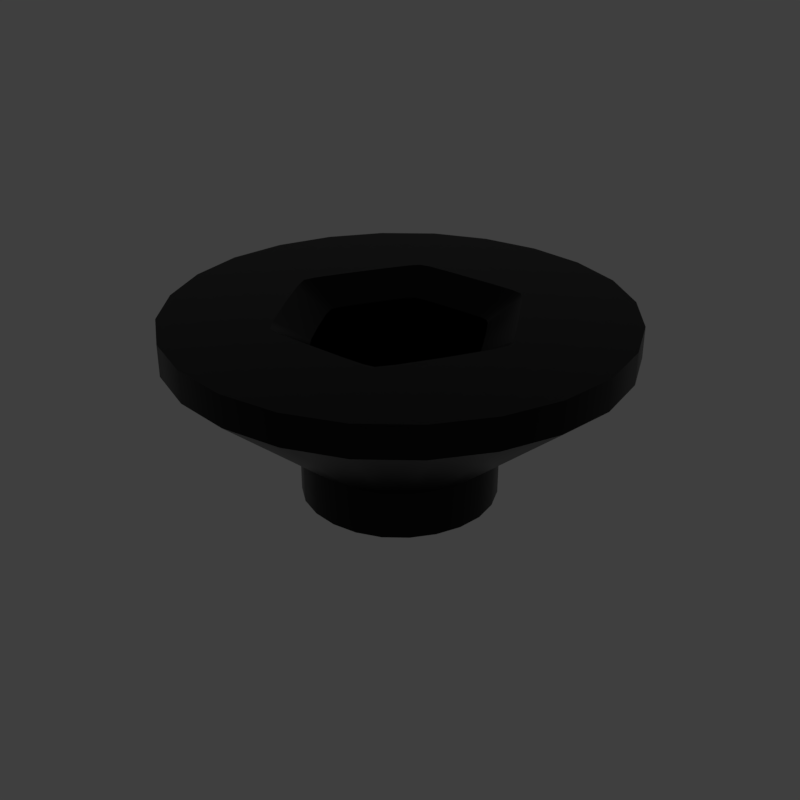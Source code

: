 # Source: Hex_Flat.blend  (saved by Blender 2.79.6; exported with 4.5.12 LTS)
import bpy
from mathutils import Matrix  # noqa: F401  (used for matrix-valued properties, if any)

bpy.ops.wm.read_factory_settings(use_empty=True)
scene = bpy.context.scene
scene.name = 'main'

# ---- collections
col_collection_1 = bpy.data.collections.new('Collection 1'); scene.collection.children.link(col_collection_1)

# ---- materials (node trees are filled in below, after node groups)
mat_prox_alum_019 = bpy.data.materials.new('prox_alum.019')
mat_prox_alum_019.alpha_threshold = 0.0
mat_prox_alum_019.diffuse_color = (0.1933, 0.1933, 0.1933, 1.0)
mat_prox_alum_019.roughness = 0.5
mat_prox_kevlar_019 = bpy.data.materials.new('prox_kevlar.019')
mat_prox_kevlar_019.alpha_threshold = 0.0
mat_prox_kevlar_019.diffuse_color = (0.03737, 0.03737, 0.03737, 1.0)
mat_prox_kevlar_019.roughness = 0.5
mat_prox_easy_spec_019 = bpy.data.materials.new('prox_easy_spec.019')
mat_prox_easy_spec_019.alpha_threshold = 0.0
mat_prox_easy_spec_019.diffuse_color = (0.2791, 0.2791, 0.2791, 1.0)
mat_prox_easy_spec_019.roughness = 0.5
mat_prox_soap_017 = bpy.data.materials.new('prox_soap.017')
mat_prox_soap_017.alpha_threshold = 0.0
mat_prox_soap_017.diffuse_color = (0.8, 0.5447, 0.3018, 1.0)
mat_prox_soap_017.roughness = 0.5
mat_prox_emission_017 = bpy.data.materials.new('prox_emission.017')
mat_prox_emission_017.alpha_threshold = 0.0
mat_prox_emission_017.diffuse_color = (0.3973, 0.7023, 0.9681, 1.0)
mat_prox_emission_017.roughness = 0.5

# ---- node groups
ng_auto_smooth = bpy.data.node_groups.new('Auto Smooth', 'GeometryNodeTree')
_s = ng_auto_smooth.interface.new_socket(name='Geometry', in_out='OUTPUT', socket_type='NodeSocketGeometry')
_s = ng_auto_smooth.interface.new_socket(name='Geometry', in_out='INPUT', socket_type='NodeSocketGeometry')
_s = ng_auto_smooth.interface.new_socket(name='Angle', in_out='INPUT', socket_type='NodeSocketFloat')
_s.subtype = 'ANGLE'
_s.min_value = 0.0
_s.max_value = 3.142
ng_auto_smooth.is_modifier = True
_N = ng_auto_smooth.nodes; _L = ng_auto_smooth.links
n0 = _N.new('NodeGroupOutput'); n0.name = 'Group Output'; n0.location = (480, -100)
n1 = _N.new('NodeGroupInput'); n1.name = 'Group Input'; n1.location = (-420, -300)
n2 = _N.new('NodeGroupInput'); n2.name = 'Group Input.001'; n2.location = (-60, -100)
n3 = _N.new('GeometryNodeSetShadeSmooth'); n3.name = 'Set Shade Smooth'; n3.location = (120, -100)
n3.domain = 'EDGE'
n4 = _N.new('GeometryNodeSetShadeSmooth'); n4.name = 'Set Shade Smooth.001'; n4.location = (300, -100)
n5 = _N.new('GeometryNodeInputMeshEdgeAngle'); n5.name = 'Edge Angle'; n5.location = (-420, -220)
n6 = _N.new('GeometryNodeInputEdgeSmooth'); n6.name = 'Is Edge Smooth'; n6.location = (-60, -160)
n7 = _N.new('GeometryNodeInputShadeSmooth'); n7.name = 'Is Face Smooth'; n7.location = (-240, -340)
n8 = _N.new('FunctionNodeBooleanMath'); n8.name = 'Boolean Math'; n8.location = (-60, -220)
n9 = _N.new('FunctionNodeCompare'); n9.name = 'Compare'; n9.location = (-240, -180)
n9.operation = 'LESS_EQUAL'
_L.new(n5.outputs[0], n9.inputs[0])
_L.new(n4.outputs[0], n0.inputs[0])
_L.new(n1.outputs[1], n9.inputs[1])
_L.new(n9.outputs[0], n8.inputs[0])
_L.new(n7.outputs[0], n8.inputs[1])
_L.new(n2.outputs[0], n3.inputs[0])
_L.new(n6.outputs[0], n3.inputs[1])
_L.new(n3.outputs[0], n4.inputs[0])
_L.new(n8.outputs[0], n3.inputs[2])
n0.is_active_output = True

# ---- material node trees
mat_prox_alum_019.use_nodes = True; mat_prox_alum_019.node_tree.nodes.clear()
_N = mat_prox_alum_019.node_tree.nodes; _L = mat_prox_alum_019.node_tree.links
n0 = _N.new('ShaderNodeOutputMaterial'); n0.name = 'Material Output'; n0.location = (300, 300)
n1 = _N.new('ShaderNodeBsdfPrincipled'); n1.name = 'Principled BSDF'; n1.location = (10, 300)
n1.width = 150
n1.subsurface_method = 'BURLEY'
n1.inputs[0].default_value = (0.3217, 0.3217, 0.3217, 1.0)
n1.inputs[1].default_value = 1.0
n1.inputs[2].default_value = 0.1633
n1.inputs[3].default_value = 1.45
n1.inputs[9].default_value = (1.0, 1.0, 1.0)
n1.inputs[13].default_value = 0.119
n1.inputs[15].default_value = 0.7959
n1.inputs[16].default_value = 0.8299
n1.inputs[24].default_value = 0.1605
_L.new(n1.outputs[0], n0.inputs[0])
n0.is_active_output = True
mat_prox_kevlar_019.use_nodes = True; mat_prox_kevlar_019.node_tree.nodes.clear()
_N = mat_prox_kevlar_019.node_tree.nodes; _L = mat_prox_kevlar_019.node_tree.links
n0 = _N.new('ShaderNodeOutputMaterial'); n0.name = 'Material Output'; n0.location = (300, 300)
n1 = _N.new('ShaderNodeBsdfPrincipled'); n1.name = 'Principled BSDF'; n1.location = (10, 300)
n1.width = 150
n1.subsurface_method = 'BURLEY'
n1.inputs[0].default_value = (0.0, 0.0, 0.0, 1.0)
n1.inputs[2].default_value = 0.3401
n1.inputs[3].default_value = 1.45
n1.inputs[9].default_value = (1.0, 1.0, 1.0)
n1.inputs[13].default_value = 0.2143
_L.new(n1.outputs[0], n0.inputs[0])
n0.is_active_output = True
mat_prox_easy_spec_019.use_nodes = True; mat_prox_easy_spec_019.node_tree.nodes.clear()
_N = mat_prox_easy_spec_019.node_tree.nodes; _L = mat_prox_easy_spec_019.node_tree.links
n0 = _N.new('ShaderNodeOutputMaterial'); n0.name = 'Material Output'; n0.location = (300, 300)
n1 = _N.new('ShaderNodeBsdfPrincipled'); n1.name = 'Principled BSDF'; n1.location = (10, 300)
n1.width = 150
n1.subsurface_method = 'BURLEY'
n1.inputs[0].default_value = (0.1372, 0.1372, 0.1372, 1.0)
n1.inputs[2].default_value = 0.2245
n1.inputs[3].default_value = 1.45
n1.inputs[9].default_value = (1.0, 1.0, 1.0)
n1.inputs[13].default_value = 0.09864
n1.inputs[19].default_value = 0.25
_L.new(n1.outputs[0], n0.inputs[0])
n0.is_active_output = True
mat_prox_soap_017.use_nodes = True; mat_prox_soap_017.node_tree.nodes.clear()
_N = mat_prox_soap_017.node_tree.nodes; _L = mat_prox_soap_017.node_tree.links
n0 = _N.new('ShaderNodeOutputMaterial'); n0.name = 'Material Output'; n0.location = (300, 300)
n1 = _N.new('ShaderNodeLayerWeight'); n1.name = 'Layer Weight'; n1.location = (-554, 262)
n2 = _N.new('ShaderNodeValToRGB'); n2.name = 'ColorRamp'; n2.location = (-400, 254)
n2.color_ramp.interpolation = 'B_SPLINE'
while len(n2.color_ramp.elements) > 1: n2.color_ramp.elements.remove(n2.color_ramp.elements[-1])
n2.color_ramp.elements[0].position = 0.0; n2.color_ramp.elements[0].color = (1.0, 0.0, 0.2363, 1.0)
_e = n2.color_ramp.elements.new(0.1477); _e.color = (0.0, 0.1135, 0.6103, 1.0)
_e = n2.color_ramp.elements.new(0.2773); _e.color = (0.2081, 0.332, 0.6265, 1.0)
_e = n2.color_ramp.elements.new(0.5); _e.color = (0.5089, 0.1741, 0.6181, 1.0)
_e = n2.color_ramp.elements.new(0.6818); _e.color = (0.7544, 0.04821, 0.0, 1.0)
_e = n2.color_ramp.elements.new(0.8511); _e.color = (0.336, 0.5043, 0.1917, 1.0)
_e = n2.color_ramp.elements.new(1.0); _e.color = (0.01772, 0.3483, 1.0, 1.0)
n3 = _N.new('ShaderNodeMix'); n3.name = 'Mix'; n3.location = (-80, 218)
n3.data_type = 'RGBA'
n3.inputs[0].default_value = 0.7909
n4 = _N.new('ShaderNodeBsdfPrincipled'); n4.name = 'Principled BSDF.001'; n4.location = (140, 300)
n4.width = 150
n4.subsurface_method = 'BURLEY'
n4.inputs[2].default_value = 0.0
n4.inputs[3].default_value = 1.45
n4.inputs[9].default_value = (1.0, 1.0, 1.0)
n4.inputs[18].default_value = 1.0
n4.inputs[19].default_value = 0.25
_L.new(n1.outputs[1], n2.inputs[0])
_L.new(n2.outputs[0], n3.inputs[6])
_L.new(n3.outputs[2], n4.inputs[0])
_L.new(n4.outputs[0], n0.inputs[0])
n0.is_active_output = True
mat_prox_emission_017.use_nodes = True; mat_prox_emission_017.node_tree.nodes.clear()
_N = mat_prox_emission_017.node_tree.nodes; _L = mat_prox_emission_017.node_tree.links
n0 = _N.new('ShaderNodeOutputMaterial'); n0.name = 'Material Output'; n0.location = (446, 300)
n1 = _N.new('ShaderNodeEmission'); n1.name = 'Emission'; n1.location = (156, 300)
n1.inputs[1].default_value = 4.0
n2 = _N.new('ShaderNodeLayerWeight'); n2.name = 'Layer Weight'; n2.location = (-631, 360)
n3 = _N.new('ShaderNodeValToRGB'); n3.name = 'ColorRamp'; n3.location = (-450, 370)
n3.color_ramp.interpolation = 'B_SPLINE'
while len(n3.color_ramp.elements) > 1: n3.color_ramp.elements.remove(n3.color_ramp.elements[-1])
n3.color_ramp.elements[0].position = 0.1864; n3.color_ramp.elements[0].color = (1.0, 0.02556, 0.0, 1.0)
_e = n3.color_ramp.elements.new(0.8045); _e.color = (1.0, 0.2244, 0.007333, 1.0)
_e = n3.color_ramp.elements.new(0.9909); _e.color = (1.0, 1.0, 1.0, 1.0)
n4 = _N.new('ShaderNodeMix'); n4.name = 'Mix'; n4.location = (-92, 333)
n4.data_type = 'RGBA'
n4.blend_type = 'COLOR'
n4.inputs[0].default_value = 0.8273
_L.new(n2.outputs[1], n3.inputs[0])
_L.new(n1.outputs[0], n0.inputs[0])
_L.new(n4.outputs[2], n1.inputs[0])
_L.new(n3.outputs[0], n4.inputs[7])
n0.is_active_output = True

# ---- world
world_world = bpy.data.worlds.new('World'); scene.world = world_world
world_world.use_nodes = True; world_world.node_tree.nodes.clear()
_N = world_world.node_tree.nodes; _L = world_world.node_tree.links
n0 = _N.new('ShaderNodeOutputWorld'); n0.name = 'World Output'; n0.location = (300, 300)
n1 = _N.new('ShaderNodeBackground'); n1.name = 'Background'; n1.location = (10, 300)
n1.inputs[0].default_value = (0.05, 0.05, 0.05, 1.0)
_L.new(n1.outputs[0], n0.inputs[0])
n0.is_active_output = True
world_world.use_sun_shadow = False
world_world.sun_shadow_jitter_overblur = 0.0

# ---- meshes
me_hex_flat = bpy.data.meshes.new('Hex_Flat')
me_hex_flat.from_pydata([(-0.1025, 0.09978, 0.2571), (-0.1377, 0.03883, 0.2571), (-0.08086, 0.07756, 0.1877), (-0.1906, -0.1101, 0.2734), (0.06127, -0.1026, 0.1877), (0.07808, -0.1332, 0.2571), (0.121, 0.0008753, 0.1877), (-0.1076, 0.03122, 0.1877), (-0.1871, -0.2056, 0.2734), (0.1025, 0.09978, 0.2571), (-0.0845, 0.2648, 0.2734), (0.02753, -0.1062, 0.1877), (-0.07809, 0.1341, 0.2571), (-0.1552, 0.000474, 0.2571), (-0.07809, -0.1332, 0.2571), (0.0845, -0.2649, 0.2734), (-0.06127, 0.1042, 0.1877), (-0.121, 0.0008753, 0.1877), (-0.06127, -0.1026, 0.1877), (0.1752, 0.1743, 0.2734), (0.1552, 0.000474, 0.2571), (-0.02767, 0.2201, 0.2734), (0.1377, 0.03883, 0.2571), (-0.1172, -0.2029, 0.2734), (-0.2343, -3.338e-05, 0.2734), (-0.1172, 0.2029, 0.2734), (0.03563, -0.1372, 0.2571), (0.1906, -0.1101, 0.2734), (-0.09425, -0.05265, 0.1877), (-0.2386, 0.06455, 0.2734), (-0.02753, -0.1062, 0.1877), (-0.03563, -0.1372, 0.2571), (-0.1201, -0.06834, 0.2571), (-0.1752, 0.1743, 0.2734), (0.2716, -0.05927, 0.2734), (0.02767, -0.2201, 0.2734), (0.1871, -0.2056, 0.2734), (0.02767, 0.2201, 0.2734), (0.07808, 0.1341, 0.2571), (0.03563, 0.1381, 0.2571), (0.2386, 0.06455, 0.2734), (0.08086, 0.07756, 0.1877), (0.09425, -0.05265, 0.1877), (-0.06001, 0.006197, 0.1346), (-0.02767, -0.2201, 0.2734), (-0.02753, 0.1076, 0.1877), (-0.03563, 0.1381, 0.2571), (-0.2716, -0.05927, 0.2734), (-0.0845, -0.2649, 0.2734), (0.2343, -3.338e-05, 0.2734), (0.1172, 0.2029, 0.2734), (0.0845, 0.2648, 0.2734), (0.02753, 0.1076, 0.1877), (0.06001, 0.006197, 0.1346), (0.1172, -0.2029, 0.2734), (0.1076, 0.03122, 0.1877), (0.06127, 0.1042, 0.1877), (0.1201, -0.06834, 0.2571), (-0.0905, 0.1566, 0.2734), (-0.07263, -0.08831, 0.1877), (-0.1201, 0.06931, 0.2571), (0.06567, -0.1097, 0.2409), (0.06406, -0.1362, 0.2571), (-0.2317, 0.2322, 0.2283), (-0.1602, 0.04455, 0.2734), (0.08525, -0.3168, 0.2283), (-0.05687, -0.09545, 0.1346), (0.02976, -0.1133, 0.2409), (-0.1809, -5.005e-05, 0.2734), (-0.1014, -0.1016, -1.655e-08), (-0.1177, 0.01204, 0.1877), (0.02976, 0.1151, 0.2409), (-0.1387, 0.037, 6.028e-09), (0.1386, -0.037, -6.028e-09), (-0.09199, -0.115, 0.2571), (-0.08525, -0.3168, 0.2283), (-0.04973, -0.1053, 0.1877), (0.1394, -0.08055, 0.2734), (0.06567, 0.1116, 0.2409), (0.1013, -0.1016, 0.0698), (-0.06406, 0.1371, 0.2571), (0.06928, 0.09579, 0.1877), (-0.0373, 0.1386, 2.258e-08), (0.1177, 0.01204, 0.1877), (0.2317, -0.2322, 0.2283), (-0.317, 0.08455, 0.2283), (0.0415, 0.161, 0.2734), (-0.1014, -0.1016, 0.0698), (0.0905, -0.1568, 0.2734), (0.09423, 0.05439, 0.1877), (0.09199, -0.115, 0.2571), (0.08525, 0.3167, 0.2283), (0.1602, 0.04455, 0.2734), (-0.1387, 0.037, 0.0698), (0.2487, 0.01828, 0.2734), (-0.1296, 0.000998, 0.2409), (0.2115, 0.1221, 0.2734), (-0.1124, 0.0007526, 0.1346), (-0.04973, 0.1068, 0.1877), (0.02529, 0.1002, 0.1346), (0.08626, 0.08316, 0.2409), (0.04973, -0.1053, 0.1877), (0.1201, 0.06931, 0.2571), (0.08525, -0.3168, 0.2734), (-0.06928, 0.09579, 0.1877), (0.2569, -0.017, 0.2734), (-0.1188, 0.1164, 0.2734), (-0.07546, 0.07196, 0.1346), (-0.2317, -0.2322, 0.2734), (0.1386, -0.037, 0.0698), (0.07262, -0.08831, 0.1877), (-0.0876, 0.1236, 0.2571), (-0.1387, -0.037, 0.0698), (-0.317, -0.08455, 0.2734), (-0.0373, 0.1386, 0.0698), (-0.08525, -0.3168, 0.2734), (0.04879, -0.2461, 0.2734), (-0.0905, -0.1568, 0.2734), (-0.317, 0.08455, 0.2734), (-0.0373, -0.1386, 0.0698), (0.1007, -0.05614, 0.2409), (-0.08779, -0.04916, 0.1346), (-0.06406, -0.1362, 0.2571), (-0.2317, 0.2322, 0.2734), (0.0876, 0.1236, 0.2571), (0.1138, -0.2311, 0.2734), (-0.08525, 0.3167, 0.2734), (-0.1465, -0.02066, 0.2571), (-0.09423, 0.05439, 0.1877), (-0.1014, 0.1016, 0.0698), (-0.2487, 0.01828, 0.2734), (-0.2569, -0.017, 0.2734), (0.06406, 0.1371, 0.2571), (0.1432, -0.2141, 0.2734), (-0.1143, -0.01609, 0.1877), (-0.317, -0.08455, 0.2283), (0.0415, -0.1611, 0.2734), (0.1922, -0.1593, 0.2734), (0.0905, 0.1566, 0.2734), (0.2317, 0.2322, 0.2734), (-0.2116, 0.1221, 0.2734), (-0.05687, 0.09671, 0.1346), (-0.1922, -0.1593, 0.2734), (-0.1509, 0.01399, 0.2571), (-0.1138, 0.231, 0.2734), (-0.08626, 0.08316, 0.2409), (-0.06567, 0.1116, 0.2409), (0.1124, 0.0007526, 0.1346), (0.1001, 0.02934, 0.1346), (0.1465, -0.02066, 0.2571), (0.0373, -0.1386, 0.0698), (-0.1152, 0.0331, 0.2409), (-0.1402, 0.2062, 0.2734), (0.0373, 0.1386, 0.0698), (-0.08525, 0.3167, 0.2283), (0.0373, 0.1386, 2.258e-08), (-0.1395, -0.08055, 0.2734), (0.1152, 0.0331, 0.2409), (-0.06567, -0.1097, 0.2409), (-0.1138, -0.2311, 0.2734), (0.1296, 0.000998, 0.2409), (-0.1432, -0.2141, 0.2734), (-0.0373, -0.1386, -2.258e-08), (0.3169, -0.08455, 0.2283), (0.1013, 0.1016, 0.0698), (-0.1387, -0.037, -6.028e-09), (-0.1001, 0.02934, 0.1346), (0.08779, -0.04916, 0.1346), (-0.0415, -0.1611, 0.2734), (0.1143, -0.01609, 0.1877), (-0.1014, 0.1016, 1.655e-08), (-0.2317, -0.2322, 0.2283), (0.0373, -0.1386, -2.258e-08), (-0.02529, -0.09908, 0.1346), (-0.04879, 0.246, 0.2734), (-0.1007, -0.05614, 0.2409), (0.1013, 0.1016, 1.655e-08), (-0.02976, -0.1133, 0.2409), (-0.02976, 0.1151, 0.2409), (-0.0415, 0.161, 0.2734), (-0.02529, 0.1002, 0.1346), (0.02529, -0.09908, 0.1346), (0.05687, -0.09545, 0.1346), (0.1386, 0.037, 6.028e-09), (-2.384e-07, -0.1062, 0.1877), (-2.384e-07, -0.1372, 0.2571), (-2.384e-07, 0.003371, 0.1346), (-2.384e-07, -0.2349, 0.2734), (-2.384e-07, 0.2348, 0.2734), (-2.384e-07, 0.1076, 0.1877), (-2.384e-07, 0.1381, 0.2571), (0.04879, 0.246, 0.2734), (0.08525, 0.3167, 0.2734), (0.1013, -0.1016, -1.655e-08), (0.2317, -0.2322, 0.2734), (0.234, -0.08678, 0.2734), (0.2317, 0.2322, 0.2283), (-0.234, -0.08678, 0.2734), (-0.04879, -0.2461, 0.2734), (0.04973, 0.1068, 0.1877), (0.1187, 0.1164, 0.2734), (0.1386, 0.037, 0.0698), (0.1809, -5.005e-05, 0.2734), (0.3169, -0.08455, 0.2734), (0.07546, 0.07196, 0.1346), (0.3169, 0.08455, 0.2283), (0.05687, 0.09671, 0.1346), (0.3169, 0.08455, 0.2734), (0.1509, 0.01399, 0.2571), (0.1138, 0.231, 0.2734), (0.1402, 0.2062, 0.2734), (-2.384e-07, 0.3275, 0.2734), (-0.2836, 0.1637, 0.2734), (-0.1645, 0.2849, 0.2734), (-0.2836, -0.1637, 0.2734), (-0.329, -4.537e-08, 0.2734), (-2.384e-07, -0.3275, 0.2734), (-0.1645, -0.2849, 0.2734), (0.2836, 0.1637, 0.2734), (0.1645, 0.2849, 0.2734), (0.2836, -0.1637, 0.2734), (-0.1395, 0.08049, 0.2734), (-0.1007, 0.05813, 0.2409), (-0.07389, 0.1028, 0.2409), (-0.1013, 0.1444, 0.2734), (-0.1224, -0.01683, 0.2409), (-0.1705, -0.0245, 0.2734), (-0.05362, -0.1124, 0.2409), (-0.0745, -0.16, 0.2734), (0.329, -4.537e-08, 0.2734), (0.1645, -0.2849, 0.2734), (-0.0745, 0.1599, 0.2734), (-0.05362, 0.1142, 0.2409), (-0.1757, 0.01542, 0.2734), (-0.126, 0.01256, 0.2409), (-0.1065, -0.1355, 0.2734), (-0.0775, -0.09456, 0.2409), (0.1395, 0.08049, 0.2734), (0.1007, 0.05813, 0.2409), (0.07389, 0.1028, 0.2409), (0.1013, 0.1444, 0.2734), (0.1224, -0.01683, 0.2409), (0.1705, -0.0245, 0.2734), (0.05362, -0.1124, 0.2409), (-0.08776, 0.05066, 0.1346), (-0.06467, 0.08879, 0.1346), (-0.1063, -0.01535, 0.1346), (-0.04583, -0.09817, 0.1346), (0.0745, -0.16, 0.2734), (0.0745, 0.1599, 0.2734), (-0.04583, 0.0993, 0.1346), (-0.1093, 0.01152, 0.1346), (-0.06775, -0.08207, 0.1346), (0.05362, 0.1142, 0.2409), (0.1757, 0.01542, 0.2734), (0.126, 0.01256, 0.2409), (0.1065, -0.1355, 0.2734), (-2.384e-07, 0.3275, 0.2283), (-0.1645, 0.2849, 0.2283), (-0.2836, 0.1637, 0.2283), (-0.329, -3.873e-08, 0.2283), (-0.2836, -0.1637, 0.2283), (-0.1645, -0.2849, 0.2283), (-2.384e-07, -0.3275, 0.2283), (0.0775, -0.09456, 0.2409), (0.08776, 0.05066, 0.1346), (0.06466, 0.08879, 0.1346), (0.1063, -0.01535, 0.1346), (0.04583, -0.09817, 0.1346), (-2.384e-07, 0.1433, 2.335e-08), (-2.384e-07, 0.1433, 0.0698), (-0.07196, 0.1246, 0.0698), (-0.07196, 0.1247, 2.031e-08), (-0.1241, 0.07165, 1.167e-08), (-0.1241, 0.07165, 0.0698), (-0.1439, -1.304e-08, 0.0698), (-0.1439, -7.83e-10, -1.276e-16), (-0.1241, -0.07165, -1.167e-08), (-0.1241, -0.07165, 0.0698), (-0.07196, -0.1247, 0.0698), (-0.07196, -0.1247, -2.031e-08), (-2.384e-07, -0.1433, -2.335e-08), (-2.384e-07, -0.1433, 0.0698), (0.04583, 0.0993, 0.1346), (0.1093, 0.01152, 0.1346), (0.06775, -0.08207, 0.1346), (0.07196, -0.1247, -2.031e-08), (-2.384e-07, 0.1151, 0.2409), (-2.384e-07, 0.161, 0.2734), (-2.384e-07, 0.1002, 0.1346), (-2.384e-07, -0.1611, 0.2734), (-2.384e-07, -0.09908, 0.1346), (-2.384e-07, -0.1133, 0.2409), (0.1645, 0.2849, 0.2283), (0.2836, 0.1637, 0.2283), (0.07196, -0.1247, 0.0698), (0.124, -0.07165, 0.0698), (0.124, -0.07165, -1.167e-08), (0.329, -3.873e-08, 0.2283), (0.2836, -0.1637, 0.2283), (0.1645, -0.2849, 0.2283), (0.1439, -7.83e-10, -1.276e-16), (0.1439, -1.304e-08, 0.0698), (0.07196, 0.1246, 0.0698), (0.07196, 0.1247, 2.031e-08), (0.124, 0.07165, 1.167e-08), (0.124, 0.07165, 0.0698)], [], [(0, 106, 221, 60), (0, 60, 222, 145), (0, 145, 223, 111), (0, 111, 224, 106), (1, 60, 221, 64), (1, 64, 233, 143), (1, 143, 234, 151), (1, 151, 222, 60), (2, 145, 222, 128), (2, 128, 244, 107), (2, 107, 245, 104), (2, 104, 223, 145), (3, 197, 214, 142), (3, 142, 235, 156), (3, 156, 226, 197), (4, 61, 264, 110), (4, 110, 285, 182), (4, 182, 268, 101), (4, 101, 243, 61), (5, 88, 256, 90), (5, 90, 264, 61), (5, 61, 243, 62), (5, 62, 248, 88), (6, 160, 255, 83), (6, 83, 284, 147), (6, 147, 267, 169), (6, 169, 241, 160), (7, 70, 251, 166), (7, 166, 244, 128), (7, 128, 222, 151), (7, 151, 234, 70), (8, 161, 235, 142), (8, 142, 214, 108), (8, 108, 217, 161), (211, 192, 91, 257), (229, 298, 205, 207), (9, 102, 237, 200), (9, 200, 240, 124), (9, 124, 239, 100), (9, 100, 238, 102), (10, 144, 231, 174), (10, 174, 211, 126), (10, 126, 213, 144), (218, 207, 205, 294), (295, 300, 65, 150), (218, 294, 196, 139), (150, 65, 263, 282), (11, 184, 292, 67), (11, 67, 243, 101), (11, 101, 268, 181), (11, 181, 291, 184), (12, 80, 231, 58), (12, 58, 224, 111), (12, 111, 223, 146), (12, 146, 232, 80), (13, 143, 233, 68), (13, 68, 226, 127), (13, 127, 225, 95), (13, 95, 234, 143), (14, 74, 235, 117), (14, 117, 228, 122), (14, 122, 227, 158), (14, 158, 236, 74), (219, 139, 196, 293), (302, 301, 183, 201), (15, 103, 230, 125), (15, 125, 248, 116), (15, 116, 216, 103), (220, 299, 163, 203), (201, 183, 305, 306), (16, 98, 232, 146), (16, 146, 223, 104), (16, 104, 245, 141), (16, 141, 250, 98), (17, 70, 234, 95), (17, 95, 225, 134), (17, 134, 246, 97), (17, 97, 251, 70), (18, 59, 236, 158), (18, 158, 227, 76), (18, 76, 247, 66), (18, 66, 252, 59), (19, 96, 218, 139), (19, 139, 219, 210), (19, 210, 240, 200), (19, 200, 237, 96), (20, 202, 254, 208), (20, 208, 255, 160), (20, 160, 241, 149), (20, 149, 242, 202), (21, 188, 211, 174), (21, 174, 231, 179), (21, 179, 288, 188), (229, 203, 163, 298), (230, 300, 84, 194), (220, 194, 84, 299), (297, 73, 109, 296), (22, 92, 237, 102), (22, 102, 238, 157), (22, 157, 255, 208), (22, 208, 254, 92), (23, 161, 217, 159), (23, 159, 228, 117), (23, 117, 235, 161), (24, 130, 215, 131), (24, 131, 226, 68), (24, 68, 233, 130), (25, 144, 213, 152), (25, 152, 224, 58), (25, 58, 231, 144), (26, 185, 290, 136), (26, 136, 248, 62), (26, 62, 243, 67), (26, 67, 292, 185), (27, 137, 220, 195), (27, 195, 242, 77), (27, 77, 256, 137), (28, 175, 236, 59), (28, 59, 252, 121), (28, 121, 246, 134), (28, 134, 225, 175), (29, 130, 233, 64), (29, 64, 221, 140), (29, 140, 212, 118), (29, 118, 215, 130), (30, 177, 292, 184), (30, 184, 291, 173), (30, 173, 247, 76), (30, 76, 227, 177), (295, 79, 84, 300), (109, 73, 301, 302), (31, 168, 290, 185), (31, 185, 292, 177), (31, 177, 227, 122), (31, 122, 228, 168), (32, 156, 235, 74), (32, 74, 236, 175), (32, 175, 225, 127), (32, 127, 226, 156), (33, 123, 212, 140), (33, 140, 221, 106), (33, 106, 224, 152), (33, 152, 213, 123), (34, 203, 229, 105), (34, 105, 242, 195), (34, 195, 220, 203), (213, 258, 63, 123), (84, 79, 296, 299), (215, 260, 135, 113), (123, 63, 259, 212), (217, 262, 75, 115), (113, 135, 261, 214), (298, 163, 109, 302), (115, 75, 263, 216), (211, 257, 154, 126), (109, 163, 299, 296), (212, 259, 85, 118), (126, 154, 258, 213), (214, 261, 171, 108), (118, 85, 260, 215), (293, 196, 164, 303), (108, 171, 262, 217), (303, 304, 155, 153), (164, 196, 294, 306), (305, 176, 164, 306), (153, 155, 269, 270), (35, 187, 216, 116), (35, 116, 248, 136), (35, 136, 290, 187), (271, 272, 170, 129), (164, 176, 304, 303), (273, 274, 129, 170), (275, 276, 165, 112), (277, 278, 112, 165), (279, 280, 162, 119), (281, 282, 119, 162), (281, 172, 150, 282), (269, 82, 114, 270), (150, 172, 286, 295), (36, 137, 256, 133), (36, 133, 230, 194), (36, 194, 220, 137), (271, 114, 82, 272), (273, 72, 93, 274), (275, 93, 72, 276), (277, 69, 87, 278), (279, 87, 69, 280), (216, 263, 65, 103), (230, 103, 65, 300), (294, 205, 201, 306), (37, 191, 211, 188), (37, 188, 288, 86), (37, 86, 249, 191), (38, 138, 249, 132), (38, 132, 253, 78), (38, 78, 239, 124), (38, 124, 240, 138), (295, 286, 193, 79), (201, 205, 298, 302), (261, 278, 87, 171), (79, 193, 297, 296), (279, 262, 171, 87), (263, 75, 119, 282), (279, 119, 75, 262), (261, 135, 112, 278), (260, 275, 112, 135), (260, 85, 93, 275), (259, 274, 93, 85), (257, 270, 114, 154), (258, 154, 114, 271), (259, 63, 129, 274), (39, 132, 249, 86), (39, 86, 288, 190), (39, 190, 287, 71), (39, 71, 253, 132), (258, 271, 129, 63), (293, 303, 153, 91), (40, 92, 254, 94), (40, 94, 229, 207), (40, 207, 218, 96), (40, 96, 237, 92), (41, 89, 238, 100), (41, 100, 239, 81), (41, 81, 266, 204), (41, 204, 265, 89), (42, 110, 264, 120), (42, 120, 241, 169), (42, 169, 267, 167), (42, 167, 285, 110), (43, 121, 252, 66), (43, 66, 247, 173), (43, 173, 291, 186), (43, 186, 289, 180), (43, 180, 250, 141), (43, 141, 245, 107), (43, 107, 244, 166), (43, 166, 251, 97), (43, 97, 246, 121), (44, 198, 216, 187), (44, 187, 290, 168), (44, 168, 228, 198), (45, 178, 232, 98), (45, 98, 250, 180), (45, 180, 289, 189), (45, 189, 287, 178), (46, 179, 231, 80), (46, 80, 232, 178), (46, 178, 287, 190), (46, 190, 288, 179), (47, 131, 215, 113), (47, 113, 214, 197), (47, 197, 226, 131), (48, 159, 217, 115), (48, 115, 216, 198), (48, 198, 228, 159), (49, 105, 229, 94), (49, 94, 254, 202), (49, 202, 242, 105), (50, 210, 219, 209), (50, 209, 249, 138), (50, 138, 240, 210), (51, 191, 249, 209), (51, 209, 219, 192), (51, 192, 211, 191), (52, 199, 253, 71), (52, 71, 287, 189), (52, 189, 289, 99), (52, 99, 283, 199), (53, 182, 285, 167), (53, 167, 267, 147), (53, 147, 284, 148), (53, 148, 265, 204), (53, 204, 266, 206), (53, 206, 283, 99), (53, 99, 289, 186), (53, 186, 291, 181), (53, 181, 268, 182), (91, 153, 270, 257), (54, 125, 230, 133), (54, 133, 256, 88), (54, 88, 248, 125), (55, 148, 284, 83), (55, 83, 255, 157), (55, 157, 238, 89), (55, 89, 265, 148), (56, 78, 253, 199), (56, 199, 283, 206), (56, 206, 266, 81), (56, 81, 239, 78), (57, 90, 256, 77), (57, 77, 242, 149), (57, 149, 241, 120), (57, 120, 264, 90), (219, 293, 91, 192)])
me_hex_flat.polygons.foreach_set('use_smooth', [True] * 294)
me_hex_flat.polygons.foreach_set('material_index', [1, 1, 1, 1, 1, 1, 1, 1, 1, 1, 1, 1, 1, 1, 1, 1, 1, 1, 1, 1, 1, 1, 1, 1, 1, 1, 1, 1, 1, 1, 1, 1, 1, 1, 1, 1, 1, 1, 1, 1, 1, 1, 1, 1, 1, 1, 1, 1, 1, 1, 1, 1, 1, 1, 1, 1, 1, 1, 1, 1, 1, 1, 1, 1, 1, 1, 1, 1, 1, 1, 1, 1, 1, 1, 1, 1, 1, 1, 1, 1, 1, 1, 1, 1, 1, 1, 1, 1, 1, 1, 1, 1, 1, 1, 1, 1, 1, 1, 1, 1, 1, 1, 1, 1, 1, 1, 1, 1, 1, 1, 1, 1, 1, 1, 1, 1, 1, 1, 1, 1, 1, 1, 1, 1, 1, 1, 1, 1, 1, 1, 1, 1, 1, 1, 1, 1, 1, 1, 1, 1, 1, 1, 1, 1, 1, 1, 1, 1, 1, 1, 1, 1, 1, 1, 1, 1, 1, 1, 1, 1, 1, 1, 1, 1, 1, 1, 1, 1, 1, 1, 1, 1, 1, 1, 1, 1, 1, 1, 1, 1, 1, 1, 1, 1, 1, 1, 1, 1, 1, 1, 1, 1, 1, 1, 1, 1, 1, 1, 1, 1, 1, 1, 1, 1, 1, 1, 1, 1, 1, 1, 1, 1, 1, 1, 1, 1, 1, 1, 1, 1, 1, 1, 1, 1, 1, 1, 1, 1, 1, 1, 1, 1, 1, 1, 1, 1, 1, 1, 1, 1, 1, 1, 1, 1, 1, 1, 1, 1, 1, 1, 1, 1, 1, 1, 1, 1, 1, 1, 1, 1, 1, 1, 1, 1, 1, 1, 1, 1, 1, 1, 1, 1, 1, 1, 1, 1, 1, 1, 1, 1, 1, 1, 1, 1, 1, 1, 1, 1, 1, 1, 1, 1, 1, 1])
_k = set([(4, 61), (4, 182), (6, 147), (6, 160), (16, 141), (16, 146), (17, 95), (17, 97), (18, 66), (18, 158), (56, 78), (56, 206), (58, 224), (58, 231), (61, 243), (61, 264), (63, 258), (63, 259), (64, 221), (64, 233), (65, 263), (65, 300), (66, 247), (66, 252), (67, 243), (67, 292), (68, 226), (68, 233), (71, 253), (71, 287), (75, 262), (75, 263), (77, 242), (77, 256), (78, 239), (78, 253), (79, 295), (79, 296), (84, 299), (84, 300), (85, 259), (85, 260), (86, 249), (86, 288), (87, 278), (87, 279), (88, 248), (88, 256), (91, 257), (91, 293), (92, 237), (92, 254), (93, 274), (93, 275), (95, 225), (95, 234), (97, 246), (97, 251), (99, 283), (99, 289), (100, 238), (100, 239), (103, 216), (103, 230), (106, 221), (106, 224), (107, 244), (107, 245), (108, 214), (108, 217), (109, 296), (109, 302), (112, 275), (112, 278), (113, 214), (113, 215), (114, 270), (114, 271), (115, 216), (115, 217), (117, 228), (117, 235), (118, 212), (118, 215), (119, 279), (119, 282), (120, 241), (120, 264), (121, 246), (121, 252), (123, 212), (123, 213), (126, 211), (126, 213), (129, 271), (129, 274), (135, 260), (135, 261), (136, 248), (136, 290), (138, 240), (138, 249), (139, 218), (139, 219), (141, 245), (141, 250), (145, 222), (145, 223), (146, 223), (146, 232), (147, 267), (147, 284), (148, 265), (148, 284), (150, 282), (150, 295), (151, 222), (151, 234), (153, 270), (153, 303), (154, 257), (154, 258), (156, 226), (156, 235), (157, 238), (157, 255), (158, 227), (158, 236), (160, 241), (160, 255), (163, 298), (163, 299), (164, 303), (164, 306), (166, 244), (166, 251), (167, 267), (167, 285), (168, 228), (168, 290), (171, 261), (171, 262), (173, 247), (173, 291), (175, 225), (175, 236), (177, 227), (177, 292), (178, 232), (178, 287), (179, 231), (179, 288), (180, 250), (180, 289), (181, 268), (181, 291), (182, 268), (182, 285), (192, 211), (192, 219), (194, 220), (194, 230), (196, 293), (196, 294), (200, 237), (200, 240), (201, 302), (201, 306), (202, 242), (202, 254), (203, 220), (203, 229), (204, 265), (204, 266), (205, 294), (205, 298), (206, 266), (206, 283), (207, 218), (207, 229)])
me_hex_flat.attributes.new('sharp_edge', 'BOOLEAN', 'EDGE').data.foreach_set('value', [ (min(e.vertices), max(e.vertices)) in _k for e in me_hex_flat.edges])
_k = {(106, 221): 1.0, (145, 222): 1.0, (145, 223): 1.0, (106, 224): 1.0, (64, 221): 1.0, (64, 233): 1.0, (151, 234): 1.0, (151, 222): 1.0, (107, 244): 1.0, (107, 245): 1.0, (156, 235): 1.0, (156, 226): 1.0, (4, 61): 1.0, (61, 264): 1.0, (4, 182): 1.0, (182, 285): 1.0, (182, 268): 1.0, (61, 243): 1.0, (88, 256): 1.0, (88, 248): 1.0, (6, 160): 1.0, (160, 255): 1.0, (6, 147): 1.0, (147, 284): 1.0, (147, 267): 1.0, (160, 241): 1.0, (166, 251): 1.0, (166, 244): 1.0, (108, 214): 1.0, (108, 217): 1.0, (192, 211): 1.0, (91, 257): 1.0, (207, 229): 1.0, (205, 298): 1.0, (200, 237): 1.0, (200, 240): 1.0, (100, 239): 1.0, (100, 238): 1.0, (126, 211): 1.0, (126, 213): 1.0, (207, 218): 1.0, (205, 294): 1.0, (150, 295): 1.0, (65, 300): 1.0, (139, 218): 1.0, (196, 294): 1.0, (150, 282): 1.0, (65, 263): 1.0, (67, 292): 1.0, (67, 243): 1.0, (181, 268): 1.0, (181, 291): 1.0, (58, 231): 1.0, (58, 224): 1.0, (146, 223): 1.0, (146, 232): 1.0, (68, 233): 1.0, (68, 226): 1.0, (95, 225): 1.0, (95, 234): 1.0, (117, 235): 1.0, (117, 228): 1.0, (158, 227): 1.0, (158, 236): 1.0, (139, 219): 1.0, (196, 293): 1.0, (201, 302): 1.0, (103, 230): 1.0, (103, 216): 1.0, (203, 220): 1.0, (163, 299): 1.0, (201, 306): 1.0, (16, 146): 1.0, (16, 141): 1.0, (141, 245): 1.0, (141, 250): 1.0, (17, 95): 1.0, (17, 97): 1.0, (97, 246): 1.0, (97, 251): 1.0, (18, 158): 1.0, (18, 66): 1.0, (66, 247): 1.0, (66, 252): 1.0, (202, 254): 1.0, (202, 242): 1.0, (179, 231): 1.0, (179, 288): 1.0, (203, 229): 1.0, (163, 298): 1.0, (194, 230): 1.0, (84, 300): 1.0, (194, 220): 1.0, (84, 299): 1.0, (109, 296): 1.0, (92, 237): 1.0, (157, 238): 1.0, (157, 255): 1.0, (92, 254): 1.0, (136, 290): 1.0, (136, 248): 1.0, (77, 242): 1.0, (77, 256): 1.0, (175, 236): 1.0, (121, 252): 1.0, (121, 246): 1.0, (175, 225): 1.0, (118, 212): 1.0, (118, 215): 1.0, (177, 292): 1.0, (173, 291): 1.0, (173, 247): 1.0, (177, 227): 1.0, (79, 295): 1.0, (109, 302): 1.0, (168, 290): 1.0, (168, 228): 1.0, (123, 212): 1.0, (123, 213): 1.0, (63, 258): 1.0, (79, 296): 1.0, (113, 215): 1.0, (135, 260): 1.0, (63, 259): 1.0, (115, 217): 1.0, (75, 262): 1.0, (113, 214): 1.0, (135, 261): 1.0, (115, 216): 1.0, (75, 263): 1.0, (154, 257): 1.0, (85, 259): 1.0, (154, 258): 1.0, (171, 261): 1.0, (85, 260): 1.0, (164, 303): 1.0, (171, 262): 1.0, (153, 303): 1.0, (164, 306): 1.0, (153, 270): 1.0, (129, 271): 1.0, (129, 274): 1.0, (112, 275): 1.0, (112, 278): 1.0, (119, 279): 1.0, (119, 282): 1.0, (114, 270): 1.0, (114, 271): 1.0, (93, 274): 1.0, (93, 275): 1.0, (87, 278): 1.0, (87, 279): 1.0, (86, 288): 1.0, (86, 249): 1.0, (138, 249): 1.0, (78, 253): 1.0, (78, 239): 1.0, (138, 240): 1.0, (71, 287): 1.0, (71, 253): 1.0, (91, 293): 1.0, (204, 266): 1.0, (204, 265): 1.0, (120, 264): 1.0, (120, 241): 1.0, (167, 267): 1.0, (167, 285): 1.0, (180, 289): 1.0, (180, 250): 1.0, (178, 232): 1.0, (178, 287): 1.0, (192, 219): 1.0, (99, 289): 1.0, (99, 283): 1.0, (148, 284): 1.0, (148, 265): 1.0, (206, 266): 1.0, (206, 283): 1.0, (56, 78): 1.0, (56, 206): 1.0}
me_hex_flat.attributes.new('crease_edge', 'FLOAT', 'EDGE').data.foreach_set('value', [_k.get((min(e.vertices), max(e.vertices)), 0.0) for e in me_hex_flat.edges])
me_hex_flat.materials.append(mat_prox_alum_019)
me_hex_flat.materials.append(mat_prox_kevlar_019)
me_hex_flat.materials.append(mat_prox_easy_spec_019)
me_hex_flat.materials.append(mat_prox_easy_spec_019)
me_hex_flat.materials.append(mat_prox_soap_017)
me_hex_flat.materials.append(mat_prox_emission_017)
me_hex_flat.use_remesh_preserve_volume = False
me_hex_flat.use_remesh_preserve_attributes = False
me_hex_flat.use_mirror_vertex_groups = False
me_hex_flat.update()

# ---- objects
ob_hex_flat = bpy.data.objects.new('Hex_Flat', me_hex_flat)

# ---- transforms, parenting, visibility, modifiers, constraints
ob_hex_flat.location = (0.0, 0.0, 0.0)
ob_hex_flat.lineart.crease_threshold = 0.0
_m = ob_hex_flat.modifiers.new('Auto Smooth', 'NODES')
_m.node_group = ng_auto_smooth
_gi = [s.identifier for s in ng_auto_smooth.interface.items_tree if s.item_type == 'SOCKET' and s.in_out == 'INPUT']
_m[_gi[1]] = 1.047  # Angle

# ---- collection membership
col_collection_1.objects.link(ob_hex_flat)

# ---- scene / render settings (as saved in the file)
scene.frame_start = 1; scene.frame_end = 100; scene.frame_set(1)
scene.render.engine = 'CYCLES'
scene.render.image_settings.color_depth = '16'
scene.render.image_settings.compression = 90
scene.render.resolution_x = 1024
scene.render.resolution_y = 1024
scene.render.resolution_percentage = 50
scene.render.dither_intensity = 0.0
scene.render.use_simplify = True
scene.render.use_persistent_data = True
scene.cycles.use_denoising = False
scene.cycles.samples = 100
scene.cycles.sampling_pattern = 'TABULATED_SOBOL'
scene.cycles.light_sampling_threshold = 0.0
scene.cycles.use_adaptive_sampling = False
scene.cycles.use_light_tree = False
scene.cycles.caustics_reflective = False
scene.cycles.caustics_refractive = False
scene.cycles.blur_glossy = 4.0
scene.cycles.max_bounces = 4
scene.cycles.transmission_bounces = 4
scene.cycles.volume_bounces = 2
scene.cycles.transparent_max_bounces = 4
scene.cycles.use_animated_seed = True
scene.cycles.sample_clamp_direct = 4.0
scene.cycles.sample_clamp_indirect = 2.0
scene.cycles.debug_bvh_type = 'STATIC_BVH'
scene.view_settings.view_transform = 'Standard'
bpy.context.view_layer.update()

# ---- added for rendering (the .blend has no active camera): camera
cam_auto = bpy.data.cameras.new('AutoCamera')
cam_auto.lens = 50.0
cam_auto.sensor_width = 36.0
cam_auto.clip_end = 1000.0
ob_auto_camera = bpy.data.objects.new('AutoCamera', cam_auto)
scene.collection.objects.link(ob_auto_camera)
ob_auto_camera.location = (0.895417, -1.0745, 0.853034)
ob_auto_camera.rotation_euler = (1.09748, -7.21219e-08, 0.694738)
scene.camera = ob_auto_camera
bpy.context.view_layer.update()
